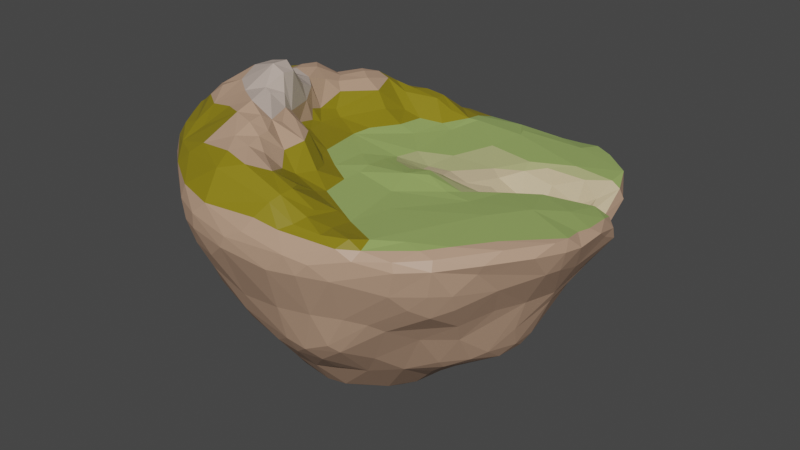 # Source: World1IslandNoFoliage.blend  (saved by Blender 2.80.75; exported with 4.5.12 LTS)
import bpy
from mathutils import Matrix  # noqa: F401  (used for matrix-valued properties, if any)

bpy.ops.wm.read_factory_settings(use_empty=True)
scene = bpy.context.scene
scene.name = 'Scene'

# ---- collections
col_collection = bpy.data.collections.new('Collection'); scene.collection.children.link(col_collection)
col_grass = bpy.data.collections.new('Grass'); scene.collection.children.link(col_grass)

# ---- materials (node trees are filled in below, after node groups)
mat_grass_001 = bpy.data.materials.new('Grass.001')
mat_grass_001.use_transparent_shadow = False
mat_rock_001 = bpy.data.materials.new('Rock.001')
mat_rock_001.use_transparent_shadow = False
mat_darkgrass_001 = bpy.data.materials.new('DarkGrass.001')
mat_darkgrass_001.use_transparent_shadow = False
mat_lightrock_001 = bpy.data.materials.new('LightRock.001')
mat_lightrock_001.use_transparent_shadow = False
mat_brownrock_001 = bpy.data.materials.new('BrownRock.001')
mat_brownrock_001.use_transparent_shadow = False
mat_rockgrassblend_001 = bpy.data.materials.new('RockGrassBlend.001')
mat_rockgrassblend_001.use_transparent_shadow = False

# ---- material node trees
mat_grass_001.use_nodes = True; mat_grass_001.node_tree.nodes.clear()
_N = mat_grass_001.node_tree.nodes; _L = mat_grass_001.node_tree.links
n0 = _N.new('ShaderNodeOutputMaterial'); n0.name = 'Material Output'; n0.location = (300, 300)
n1 = _N.new('ShaderNodeBsdfPrincipled'); n1.name = 'Principled BSDF'; n1.location = (10, 300)
n1.distribution = 'GGX'
n1.subsurface_method = 'BURLEY'
n1.inputs[0].default_value = (0.3325, 0.4564, 0.1329, 1.0)
n1.inputs[3].default_value = 1.45
n1.inputs[27].default_value = (0.0, 0.0, 0.0, 1.0)
n1.inputs[28].default_value = 1.0
_L.new(n1.outputs[0], n0.inputs[0])
n0.is_active_output = True
mat_rock_001.use_nodes = True; mat_rock_001.node_tree.nodes.clear()
_N = mat_rock_001.node_tree.nodes; _L = mat_rock_001.node_tree.links
n0 = _N.new('ShaderNodeOutputMaterial'); n0.name = 'Material Output'; n0.location = (300, 300)
n1 = _N.new('ShaderNodeBsdfPrincipled'); n1.name = 'Principled BSDF'; n1.location = (10, 300)
n1.distribution = 'GGX'
n1.subsurface_method = 'BURLEY'
n1.inputs[0].default_value = (0.5029, 0.3185, 0.2159, 1.0)
n1.inputs[3].default_value = 1.45
n1.inputs[27].default_value = (0.0, 0.0, 0.0, 1.0)
n1.inputs[28].default_value = 1.0
_L.new(n1.outputs[0], n0.inputs[0])
n0.is_active_output = True
mat_darkgrass_001.use_nodes = True; mat_darkgrass_001.node_tree.nodes.clear()
_N = mat_darkgrass_001.node_tree.nodes; _L = mat_darkgrass_001.node_tree.links
n0 = _N.new('ShaderNodeOutputMaterial'); n0.name = 'Material Output'; n0.location = (300, 300)
n1 = _N.new('ShaderNodeBsdfPrincipled'); n1.name = 'Principled BSDF'; n1.location = (10, 300)
n1.distribution = 'GGX'
n1.subsurface_method = 'BURLEY'
n1.inputs[0].default_value = (0.2542, 0.2016, 0.006512, 1.0)
n1.inputs[3].default_value = 1.45
n1.inputs[27].default_value = (0.0, 0.0, 0.0, 1.0)
n1.inputs[28].default_value = 1.0
_L.new(n1.outputs[0], n0.inputs[0])
n0.is_active_output = True
mat_lightrock_001.use_nodes = True; mat_lightrock_001.node_tree.nodes.clear()
_N = mat_lightrock_001.node_tree.nodes; _L = mat_lightrock_001.node_tree.links
n0 = _N.new('ShaderNodeOutputMaterial'); n0.name = 'Material Output'; n0.location = (300, 300)
n1 = _N.new('ShaderNodeBsdfPrincipled'); n1.name = 'Principled BSDF'; n1.location = (10, 300)
n1.distribution = 'GGX'
n1.subsurface_method = 'BURLEY'
n1.inputs[0].default_value = (0.521, 0.4233, 0.3663, 1.0)
n1.inputs[3].default_value = 1.45
n1.inputs[27].default_value = (0.0, 0.0, 0.0, 1.0)
n1.inputs[28].default_value = 1.0
_L.new(n1.outputs[0], n0.inputs[0])
n0.is_active_output = True
mat_brownrock_001.use_nodes = True; mat_brownrock_001.node_tree.nodes.clear()
_N = mat_brownrock_001.node_tree.nodes; _L = mat_brownrock_001.node_tree.links
n0 = _N.new('ShaderNodeOutputMaterial'); n0.name = 'Material Output'; n0.location = (300, 300)
n1 = _N.new('ShaderNodeBsdfPrincipled'); n1.name = 'Principled BSDF'; n1.location = (10, 300)
n1.distribution = 'GGX'
n1.subsurface_method = 'BURLEY'
n1.inputs[0].default_value = (0.6038, 0.4793, 0.2918, 1.0)
n1.inputs[3].default_value = 1.45
n1.inputs[27].default_value = (0.0, 0.0, 0.0, 1.0)
n1.inputs[28].default_value = 1.0
_L.new(n1.outputs[0], n0.inputs[0])
n0.is_active_output = True
mat_rockgrassblend_001.use_nodes = True; mat_rockgrassblend_001.node_tree.nodes.clear()
_N = mat_rockgrassblend_001.node_tree.nodes; _L = mat_rockgrassblend_001.node_tree.links
n0 = _N.new('ShaderNodeOutputMaterial'); n0.name = 'Material Output'; n0.location = (300, 300)
n1 = _N.new('ShaderNodeBsdfPrincipled'); n1.name = 'Principled BSDF'; n1.location = (10, 300)
n1.distribution = 'GGX'
n1.subsurface_method = 'BURLEY'
n1.inputs[0].default_value = (0.4564, 0.4678, 0.2051, 1.0)
n1.inputs[3].default_value = 1.45
n1.inputs[27].default_value = (0.0, 0.0, 0.0, 1.0)
n1.inputs[28].default_value = 1.0
_L.new(n1.outputs[0], n0.inputs[0])
n0.is_active_output = True

# ---- world
world_world = bpy.data.worlds.new('World'); scene.world = world_world
world_world.use_nodes = True; world_world.node_tree.nodes.clear()
_N = world_world.node_tree.nodes; _L = world_world.node_tree.links
n0 = _N.new('ShaderNodeOutputWorld'); n0.name = 'World Output'; n0.location = (300, 300)
n1 = _N.new('ShaderNodeBackground'); n1.name = 'Background'; n1.location = (10, 300)
n1.inputs[0].default_value = (0.05088, 0.05088, 0.05088, 1.0)
_L.new(n1.outputs[0], n0.inputs[0])
n0.is_active_output = True
world_world.color = (0.05088, 0.05088, 0.05088)
world_world.use_sun_shadow = False
world_world.sun_shadow_jitter_overblur = 0.0

# ---- meshes
me_icosphere_001 = bpy.data.meshes.new('Icosphere.001')
me_icosphere_001.from_pydata([(51.52, -39.88, -57.61), (43.24, -33.06, -68.94), (35.94, -27.36, -77.13), (28.08, -24.83, -85.49), (1.529, -4.115, -97.94), (19.17, -24.26, -91.32), (10.06, -18.67, -95.91), (20.61, -34.49, -86.06), (-1.819, -16.14, -98.05), (38.58, -46.05, -63.25), (4.077, -34.55, -92.77), (-6.302, -30.55, -94.84), (33.69, -58.4, -53.83), (24.44, -52.26, -66.99), (6.282, -46.42, -84.78), (14.17, -60.06, -65.3), (-2.637, -47.94, -85.18), (-9.757, -42.95, -88.7), (17.04, -71.14, -54.66), (2.231, -59.71, -69.98), (5.398, -73.31, -54.71), (-15.78, -48.36, -82.51), (-7.001, -61.56, -68.11), (-5.108, -73.51, -53.32), (23.29, -15.27, -90.75), (17.23, -9.588, -93.49), (50.97, -35.67, -62.12), (60.19, -30.16, -57.36), (32.8, -2.641, -83.67), (37.8, -10.53, -79.75), (49.57, -15.94, -70.34), (65.23, -25.24, -54.26), (64.39, -15.75, -61.38), (72.95, -18.05, -43.63), (40.64, 13.01, -77.91), (70.15, -12.75, -54.53), (53.31, 4.261, -71.42), (68.15, -6.204, -58.73), (44.42, 23.61, -75.23), (66.05, 9.9, -56.41), (56.75, 23.72, -65.9), (70.11, 24.71, -43.0), (61.67, 35.43, -53.86), (-22.53, -60.42, -62.92), (-24.04, -70.25, -51.0), (-17.21, -22.51, -96.07), (-32.72, -51.01, -67.91), (-24.19, -35.34, -88.81), (-33.39, -37.55, -81.98), (-29.58, -21.41, -92.38), (-26.28, -9.163, -96.04), (-44.93, -50.39, -59.35), (-38.89, -27.3, -84.87), (-37.75, -6.046, -91.04), (-49.63, -43.87, -60.96), (-43.69, -17.85, -84.73), (-46.69, -9.325, -83.78), (-58.73, -27.33, -63.7), (-60.07, -10.8, -67.79), (-58.84, 4.829, -67.74), (-48.13, 0.7791, -82.6), (-30.31, 3.571, -95.1), (-14.52, -1.738, -98.88), (-39.31, 10.33, -90.06), (-6.416, 12.15, -97.53), (-32.37, 16.96, -92.6), (-18.11, 15.14, -96.63), (-44.79, 16.6, -84.25), (-38.53, 22.77, -87.3), (-28.35, 23.89, -91.72), (-42.0, 37.28, -74.89), (-29.83, 40.27, -80.98), (-57.04, 44.47, -55.36), (-17.58, 35.18, -87.44), (-50.99, 50.67, -58.72), (-44.91, 59.91, -56.18), (-38.98, 56.22, -66.63), (-32.11, 63.15, -62.95), (-29.97, 55.75, -70.88), (-38.17, 64.64, -56.19), (-28.2, 73.25, -43.99), (-17.74, 76.21, -44.35), (-5.978, 70.06, -55.09), (1.37, 36.44, -86.33), (5.211, 24.05, -91.03), (3.678, 57.21, -64.93), (18.25, 32.7, -81.41), (13.79, 49.11, -71.05), (21.93, 43.78, -73.28), (22.88, 64.31, -59.4), (19.98, 73.3, -49.51), (30.3, 56.49, -64.53), (34.69, 42.9, -71.0), (42.36, 31.71, -73.98), (32.67, 61.47, -59.62), (39.62, 56.1, -60.13), (43.1, 46.58, -66.09), (39.26, 70.35, -37.77), (-7.16, -4.207, 3.151), (50.71, -51.33, -41.53), (28.05, -72.27, -46.25), (13.82, -77.37, -48.06), (5.169, -78.63, -45.86), (-21.28, -75.67, -43.74), (63.71, 32.87, -44.29), (76.31, 17.27, -34.47), (71.44, -3.42, -53.1), (79.24, -3.301, -34.93), (78.11, -19.63, -28.69), (61.43, -39.79, -42.77), (3.266, 12.74, -94.78), (28.17, 15.08, -82.39), (51.08, 26.02, -71.07), (54.21, 38.83, -61.85), (60.32, 39.78, -45.25), (62.0, 42.75, -42.38), (-45.97, -60.52, -48.84), (-55.48, -56.77, -44.35), (-60.82, -53.77, -40.67), (-65.47, -35.83, -47.13), (-71.79, -17.48, -52.7), (-73.81, -9.821, -52.2), (-23.91, 70.38, -54.21), (-19.51, 64.69, -62.93), (-9.692, 48.64, -76.32), (-7.055, 36.21, -87.35), (-8.048, 24.82, -93.62), (-78.59, 0.8858, -44.62), (-71.12, 16.29, -49.07), (-70.11, 29.45, -45.26), (-71.22, 39.92, -36.47), (-60.14, 53.7, -40.47), (-52.41, 62.22, -39.38), (-44.16, 66.5, -42.87), (6.666, 74.82, -49.66), (32.62, 71.11, -44.28), (69.71, -5.668, 3.713), (91.85, -23.44, 3.759), (94.11, -19.29, -1.184), (78.38, -39.27, -14.4), (65.35, 46.32, -32.15), (81.08, 34.57, -16.86), (87.18, 26.61, -10.97), (88.25, 22.51, -4.236), (16.75, -76.17, 10.71), (15.19, -81.88, 9.407), (11.34, -86.35, 7.61), (-3.027, -91.27, 4.029), (-11.2, -93.01, -0.02502), (-23.81, -89.38, -13.97), (56.78, -74.2, 0.2294), (38.41, -76.99, 9.021), (-71.88, -42.59, 28.14), (-75.78, -42.87, 24.78), (-77.71, -43.24, 23.65), (-82.39, -44.39, 18.22), (-89.18, -20.36, -12.5), (-59.29, 49.84, 15.42), (-65.86, 55.8, 3.189), (-58.27, 69.45, -4.455), (-46.3, 79.9, -9.625), (-47.18, 80.79, -14.62), (-42.39, 80.41, -24.04), (-38.39, 71.65, -38.94), (-93.51, 16.81, -9.153), (15.93, 65.73, -1.817), (43.14, 74.18, -3.735), (55.51, 79.25, -5.447), (56.12, 77.25, -12.25), (73.1, 53.89, -18.11), (28.64, -42.8, 5.116), (-18.31, -63.2, 22.53), (-31.23, -58.02, 30.52), (-50.43, -51.26, 30.5), (-67.81, -38.94, 32.18), (-65.05, 6.277, 30.27), (-64.48, 15.22, 28.99), (-62.55, 26.6, 21.52), (-58.37, 39.76, 20.8), (-47.68, 46.28, 16.68), (-38.88, 48.3, 11.32), (13.46, -14.47, 6.038), (-4.61, -17.3, 5.55), (-2.468, -25.31, 5.672), (17.02, -59.75, 7.144), (49.53, 3.909, 1.361), (-15.41, -9.538, 5.105), (-23.19, -22.79, 9.119), (-37.33, -17.86, 13.04), (-40.47, -21.34, 16.7), (-37.45, -28.45, 24.94), (-39.11, -30.57, 33.17), (-43.29, -37.1, 36.39), (-51.65, -41.05, 34.21), (-30.57, 2.267, 6.437), (-30.43, 12.83, 6.044), (-34.45, 28.75, 9.586), (-2.356, -1.778, 2.765), (5.243, 10.7, -1.878), (7.866, 25.03, -0.9933), (13.41, 46.93, -1.765), (7.177, 4.527, -0.6477), (17.99, -4.513, 5.2), (25.33, 0.8594, 1.13), (16.28, 6.673, -1.456), (14.89, 13.66, -2.481), (25.87, 8.562, -5.66), (23.7, 13.76, -5.463), (33.68, 8.803, -6.608), (33.9, 15.78, -8.488), (39.19, 1.025, -0.382), (30.81, 21.93, -8.175), (29.79, 29.0, -6.735), (24.72, 32.43, -4.869), (39.9, 12.33, -7.652), (42.16, 22.62, -13.55), (41.96, 29.14, -12.73), (51.73, 12.21, -1.538), (52.13, 23.7, -12.83), (37.65, 36.94, -3.885), (36.33, 42.7, -1.81), (61.78, 13.99, 0.5682), (48.98, 28.74, -14.39), (-5.348, 16.18, 0.4809), (-18.35, 29.57, 1.237), (-25.98, 29.24, 3.844), (-10.96, 48.09, -0.8042), (-17.51, 49.79, 0.2052), (-26.21, 43.82, 2.38), (-32.83, 40.77, 5.878), (-42.12, 32.65, 15.6), (-7.047, 4.2, 1.358), (-42.26, 6.376, 10.1), (-41.59, -6.75, 12.05), (-42.73, -10.9, 14.05), (-46.19, 7.985, 12.58), (-47.91, -0.239, 15.1), (-46.21, -7.132, 17.43), (-44.3, -12.51, 23.31), (-49.68, 14.84, 18.36), (-49.07, -4.444, 26.47), (-47.02, -12.01, 30.41), (-42.6, -21.31, 39.37), (-42.09, -27.64, 40.42), (-48.83, 32.68, 20.22), (-53.06, 17.48, 21.82), (-53.84, 9.787, 24.8), (-53.71, -0.9022, 28.53), (-52.68, -9.542, 32.16), (-48.83, -18.92, 42.39), (-48.3, -27.43, 43.09), (-53.98, 36.29, 21.53), (-56.84, 23.02, 22.3), (-58.72, 9.634, 29.54), (-62.17, -0.3258, 30.9), (-62.18, -8.198, 31.92), (-58.64, -18.0, 39.94), (-61.94, -25.29, 39.0), (-61.04, -34.12, 35.06), (-11.73, -30.3, 7.747), (-1.522, -35.67, 6.387), (-29.71, -24.75, 13.54), (-19.38, -29.8, 10.07), (-23.66, -32.98, 20.83), (-11.91, -36.29, 9.921), (-7.7, -45.04, 11.64), (1.982, -49.92, 7.224), (-35.06, -34.37, 28.73), (-28.92, -35.09, 25.77), (-18.14, -40.99, 20.45), (-40.04, -37.63, 34.73), (-28.91, -42.36, 26.15), (-30.22, -46.91, 28.4), (-19.75, -50.97, 19.19), (-10.45, -54.32, 12.61), (1.059, -55.61, 9.083), (-40.6, -47.72, 34.4), (-32.07, -51.08, 31.2), (-24.68, -54.44, 27.3), (-23.81, -60.33, 27.11), (-13.6, -58.45, 15.53), (2.583, -66.55, 16.39), (9.596, -6.915, 4.172), (21.74, -9.477, 5.853), (34.14, -14.22, 3.693), (36.77, -2.454, 1.269), (17.57, -28.47, 4.053), (37.99, -9.38, 3.051), (46.32, -15.17, 3.485), (72.17, 19.26, -1.025), (62.23, 19.53, -2.408), (81.12, 22.98, -2.041), (68.48, 23.33, -4.728), (82.38, 24.85, -5.358), (70.11, 28.01, -11.75), (62.03, 27.79, -12.62), (57.67, 28.93, -14.04), (82.22, 26.51, -10.65), (76.44, 27.37, -11.07), (69.72, 29.85, -14.56), (61.6, 33.52, -14.39), (51.42, 34.02, -12.75), (78.38, 27.25, -17.05), (74.94, 30.46, -16.13), (68.4, 35.85, -14.18), (63.96, 38.43, -12.75), (50.69, 39.12, -7.834), (71.76, 34.4, -13.4), (70.56, 42.69, -9.432), (62.31, 46.39, -4.273), (44.98, 43.92, -2.868), (76.76, 40.38, -13.91), (71.98, 52.64, -3.912), (79.61, 38.76, -21.54), (77.61, 44.24, -17.95), (77.59, 53.85, -11.31), (76.27, 52.02, -6.184), (54.47, 51.77, -1.955), (74.59, 58.81, -12.8), (69.99, 66.12, -4.768), (68.32, 66.77, -12.01), (13.25, 71.83, -2.249), (6.311, 80.88, -4.008), (-8.867, 66.53, -1.22), (-12.41, 63.89, -0.2287), (-19.16, 59.17, 3.369), (-12.45, 83.0, -5.155), (-14.14, 73.59, -2.261), (-6.378, 89.6, -9.261), (-22.43, 71.97, 0.324), (-27.81, 63.75, 7.818), (-26.83, 57.36, 8.285), (-19.13, 88.08, -7.794), (-25.63, 83.02, -4.443), (-28.82, 74.48, -1.119), (-21.82, 89.72, -15.4), (-34.7, 66.68, 7.015), (-35.94, 61.4, 9.901), (-38.38, 54.64, 11.41), (-21.48, 89.13, -20.67), (-39.46, 72.3, -1.696), (-31.5, 87.04, -19.8), (-34.12, 86.41, -14.04), (-47.7, 57.45, 10.16), (-47.23, 51.63, 14.25), (-39.78, 78.75, -4.713), (-55.16, 64.34, 0.134), (-53.84, 46.51, 18.71), (-69.25, 28.45, 18.15), (-85.37, 34.49, 7.244), (-73.62, 20.52, 22.51), (-87.19, 25.44, 11.84), (-85.34, 17.9, 21.38), (-72.49, 14.18, 26.19), (-94.35, 14.88, 9.847), (-84.48, 3.134, 25.11), (-74.71, 0.3147, 25.88), (-95.96, 15.97, 1.591), (-88.4, 0.5605, 24.09), (-76.97, -10.72, 29.38), (-95.38, 0.4321, 12.05), (-83.27, -9.488, 25.77), (-97.02, 4.382, -0.01965), (-95.5, -8.853, 7.897), (-92.4, -13.95, 15.82), (-81.99, -23.37, 24.53), (-76.96, -18.83, 30.42), (-93.82, -3.755, -11.86), (-94.74, -11.1, -0.2698), (-73.52, -34.67, 30.39), (-89.61, 3.107, -22.55), (-88.89, -30.69, 14.6), (-87.06, -29.6, 19.83), (-61.77, -49.69, 28.47), (-63.28, -58.74, 22.98), (-56.45, -60.57, 23.17), (-60.67, -68.97, 17.95), (-40.93, -55.65, 31.67), (-31.51, -65.94, 27.1), (-55.75, -76.29, 12.46), (-49.45, -74.99, 18.09), (-43.82, -71.85, 22.65), (-27.19, -73.9, 24.49), (-43.69, -85.72, 3.518), (-41.4, -85.14, 10.07), (-25.54, -81.61, 20.33), (-22.21, -67.55, 25.74), (-44.72, -83.26, -7.366), (-40.05, -87.25, -4.154), (-15.18, -76.24, 22.96), (-7.164, -69.82, 20.19), (-37.07, -85.3, -14.49), (-31.96, -90.43, -4.214), (-31.1, -90.94, 2.746), (-24.48, -89.78, 8.8), (5.073, -71.48, 17.11), (3.315, -82.1, 14.79), (4.956, -77.68, 16.81), (-30.85, -82.6, -24.64), (0.1757, -87.56, 9.511), (15.19, -70.58, 10.91), (25.51, -61.86, 6.027), (42.18, -70.22, 7.439), (43.87, -76.8, 6.083), (55.46, -73.48, 3.967), (52.95, -62.36, 6.952), (60.44, -63.96, 6.45), (66.18, -63.56, 4.518), (67.3, -54.43, 6.518), (64.79, -64.62, -10.91), (67.25, -65.54, 0.693), (60.8, -22.75, 5.08), (69.33, -53.77, -19.65), (70.57, -57.2, -11.77), (78.59, -49.79, 0.6476), (81.18, -41.52, 4.55), (76.77, -38.6, 5.589), (76.29, -49.97, -3.531), (88.86, -32.31, -0.1398), (28.74, 82.18, -5.43), (45.99, 84.84, -5.628), (35.29, 87.69, -7.705), (26.27, 87.86, -9.537), (13.11, 89.59, -9.937), (46.42, 83.72, -13.16), (35.32, 87.2, -13.79), (21.7, 89.21, -15.94), (-3.49, 90.47, -18.06), (44.38, 80.54, -21.98), (55.14, 72.49, -20.4), (28.09, 86.51, -23.94), (4.659, 87.69, -28.43), (30.1, 76.43, -39.24), (20.37, 82.74, -35.35), (50.44, 60.6, -33.76), (-12.21, 82.31, -36.06), (-61.06, 43.97, 18.57), (-74.54, 40.33, 10.2), (-72.75, 58.09, -2.337), (-82.77, 45.23, 1.534), (-88.92, 34.48, 3.818), (-84.82, 46.08, -4.563), (-91.78, 30.93, -0.1878), (-63.1, 70.65, -9.956), (-74.36, 60.64, -8.622), (-64.53, 69.62, -16.7), (-78.89, 54.94, -13.14), (-84.56, 45.69, -12.73), (-61.67, 68.93, -22.25), (-76.25, 52.74, -21.72), (-82.09, 42.59, -20.52), (-90.1, 30.81, -11.48), (-82.82, 13.48, -31.07), (-71.15, -58.0, 20.17), (-71.85, -61.26, 15.64), (-67.48, -66.86, 10.71), (-76.47, -55.68, 8.193), (-62.47, -71.38, 5.706), (-86.04, -38.08, 9.994), (-76.31, -47.65, -8.846), (-70.98, -55.73, -8.172), (-53.36, -71.6, -13.78), (-72.03, -48.15, -25.0), (-63.32, -58.51, -27.64), (-55.64, -64.87, -29.57), (-41.04, -77.63, -23.84), (-87.68, -10.16, -25.96), (-83.5, -18.0, -30.58), (-39.09, -72.35, -38.41), (26.34, -73.26, 8.178), (27.48, -80.31, 8.42), (36.15, -82.13, 6.396), (17.57, -90.36, 0.7988), (27.81, -88.07, -0.7342), (42.79, -80.84, 2.848), (22.45, -89.32, -6.5), (-13.84, -92.9, -5.67), (9.195, -91.5, -7.803), (35.05, -84.64, -6.582), (53.62, -73.55, -11.01), (57.52, -67.11, -18.25), (5.762, -83.46, -29.13), (33.22, -75.96, -27.61), (21.42, -81.44, -27.32), (40.87, -70.35, -29.68), (62.67, -60.26, -22.8), (-15.45, -80.88, -32.66), (24.96, -75.99, -42.7), (44.81, -64.71, -33.63), (64.69, -45.26, -32.61), (79.71, 5.959, 1.591), (93.29, -16.93, 3.639), (91.44, -7.175, 1.734), (92.49, -0.1834, 0.9622), (90.5, 14.57, -1.297), (94.45, 5.466, -2.934), (95.32, -10.2, -2.341), (92.16, 13.08, -8.185), (91.05, 21.56, -8.022), (90.91, -17.06, -10.75), (90.16, 24.51, -13.89), (88.84, -23.64, -10.71), (90.04, -4.272, -14.95), (82.29, 25.36, -17.1), (83.84, 16.94, -23.9), (79.24, 24.72, -24.48), (82.02, -5.233, -29.1), (81.4, 34.32, -22.57), (72.07, -31.91, -29.02), (75.35, 23.32, -29.81), (75.46, 31.03, -31.05), (70.43, 38.57, -33.23), (55.4, 47.94, -46.93), (56.49, 42.55, -54.27)], [], [(288, 136, 185), (170, 411, 288), (411, 136, 288), (402, 170, 401), (402, 411, 170), (405, 411, 402), (405, 408, 411), (408, 416, 411), (416, 136, 411), (0, 109, 99), (24, 3, 5), (6, 24, 5), (25, 24, 6), (4, 25, 6), (9, 0, 99), (9, 26, 0), (1, 26, 9), (2, 1, 9), (7, 2, 9), (3, 2, 7), (5, 3, 7), (4, 6, 8), (10, 5, 7), (6, 5, 10), (8, 6, 10), (9, 99, 12), (7, 9, 13), (14, 7, 13), (10, 7, 14), (8, 10, 11), (9, 12, 13), (10, 14, 16), (17, 10, 16), (11, 10, 17), (13, 12, 100), (18, 13, 100), (15, 13, 18), (19, 13, 15), (14, 13, 19), (16, 14, 19), (19, 15, 18), (16, 19, 22), (21, 16, 22), (17, 16, 21), (18, 100, 101), (20, 18, 101), (19, 18, 20), (22, 19, 20), (22, 20, 23), (20, 101, 102), (23, 20, 102), (43, 21, 22), (22, 23, 44), (23, 102, 103), (44, 23, 103), (43, 22, 44), (25, 4, 110), (29, 3, 24), (2, 3, 29), (27, 0, 26), (109, 0, 27), (28, 24, 25), (29, 24, 28), (30, 2, 29), (1, 2, 30), (109, 27, 31), (111, 25, 110), (28, 25, 111), (32, 1, 30), (26, 1, 32), (27, 26, 32), (29, 28, 36), (31, 27, 32), (34, 28, 111), (36, 28, 34), (30, 29, 36), (32, 30, 36), (31, 32, 35), (33, 31, 35), (37, 32, 36), (35, 32, 37), (38, 34, 111), (36, 34, 38), (40, 36, 112), (37, 36, 40), (35, 37, 106), (107, 35, 106), (38, 111, 93), (36, 38, 112), (37, 40, 39), (106, 37, 39), (112, 38, 93), (40, 112, 113), (39, 40, 42), (41, 39, 42), (105, 39, 41), (40, 113, 42), (42, 113, 513), (41, 42, 104), (42, 513, 114), (104, 42, 114), (109, 31, 108), (108, 31, 33), (106, 39, 105), (104, 114, 115), (44, 103, 468), (47, 17, 21), (45, 17, 47), (11, 17, 45), (8, 11, 45), (62, 8, 45), (4, 8, 62), (64, 4, 62), (46, 43, 44), (21, 43, 46), (48, 21, 46), (47, 21, 48), (116, 44, 468), (46, 44, 116), (45, 47, 49), (50, 45, 49), (62, 45, 50), (51, 46, 116), (48, 46, 51), (52, 47, 48), (49, 47, 52), (48, 51, 54), (52, 48, 54), (49, 52, 55), (53, 49, 55), (50, 49, 53), (61, 50, 53), (51, 116, 117), (54, 51, 117), (52, 54, 57), (55, 52, 57), (54, 117, 118), (53, 55, 56), (119, 54, 118), (57, 54, 119), (55, 57, 120), (58, 55, 120), (56, 55, 58), (60, 56, 58), (57, 119, 120), (58, 120, 121), (59, 58, 121), (62, 50, 61), (60, 58, 59), (59, 121, 127), (63, 56, 60), (53, 56, 63), (61, 53, 63), (59, 127, 128), (67, 60, 59), (63, 60, 67), (65, 61, 63), (66, 61, 65), (62, 61, 66), (64, 62, 66), (67, 59, 128), (63, 67, 68), (65, 63, 68), (66, 65, 69), (69, 65, 68), (126, 66, 69), (67, 128, 129), (68, 67, 70), (126, 69, 73), (72, 67, 129), (74, 67, 72), (70, 67, 74), (71, 68, 70), (69, 68, 71), (73, 69, 71), (72, 129, 130), (70, 74, 76), (71, 70, 76), (78, 71, 76), (73, 71, 78), (72, 130, 131), (74, 72, 131), (124, 73, 78), (75, 74, 131), (76, 74, 75), (78, 76, 77), (143, 291, 494), (142, 297, 143), (503, 302, 142), (313, 314, 141), (511, 169, 507), (490, 221, 136), (490, 289, 221), (291, 289, 490), (289, 290, 221), (291, 292, 289), (289, 292, 290), (292, 295, 290), (295, 218, 290), (143, 293, 291), (293, 294, 291), (291, 294, 292), (294, 295, 292), (295, 296, 218), (296, 222, 218), (143, 297, 293), (297, 298, 293), (298, 299, 293), (293, 299, 294), (299, 300, 294), (294, 300, 295), (295, 300, 296), (300, 301, 296), (296, 301, 222), (142, 302, 297), (302, 303, 297), (297, 303, 298), (303, 307, 298), (298, 307, 299), (307, 304, 299), (304, 305, 299), (299, 305, 300), (305, 306, 300), (300, 306, 301), (503, 141, 302), (141, 311, 302), (302, 311, 303), (311, 307, 303), (307, 308, 304), (304, 308, 305), (308, 309, 305), (305, 309, 306), (309, 310, 306), (141, 314, 311), (311, 316, 307), (307, 316, 308), (316, 312, 308), (308, 312, 309), (312, 317, 309), (309, 317, 310), (317, 220, 310), (314, 315, 311), (311, 315, 316), (316, 319, 312), (312, 319, 317), (507, 169, 313), (313, 169, 314), (314, 169, 315), (169, 318, 315), (315, 318, 316), (318, 319, 316), (319, 166, 317), (511, 140, 169), (169, 320, 318), (318, 320, 319), (317, 165, 220), (320, 168, 319), (168, 167, 319), (319, 167, 166), (166, 165, 317), (434, 169, 140), (169, 429, 320), (429, 168, 320), (431, 339, 427), (321, 322, 165), (322, 323, 165), (322, 327, 323), (323, 324, 226), (328, 326, 322), (326, 327, 322), (327, 324, 323), (327, 329, 324), (329, 330, 324), (324, 330, 325), (330, 331, 325), (328, 332, 326), (332, 333, 326), (333, 334, 326), (326, 334, 327), (327, 334, 329), (339, 335, 427), (427, 335, 328), (328, 335, 332), (334, 336, 329), (329, 336, 330), (336, 337, 330), (330, 337, 331), (337, 338, 331), (338, 180, 331), (335, 342, 332), (342, 345, 332), (332, 345, 333), (345, 340, 333), (333, 340, 334), (334, 340, 336), (339, 341, 335), (341, 342, 335), (342, 160, 345), (340, 343, 336), (336, 343, 337), (337, 343, 338), (343, 344, 338), (338, 344, 180), (344, 179, 180), (435, 81, 339), (81, 341, 339), (345, 159, 340), (159, 346, 340), (81, 162, 341), (162, 161, 341), (341, 161, 342), (342, 161, 160), (340, 346, 343), (346, 157, 343), (343, 157, 344), (157, 347, 344), (344, 347, 179), (163, 162, 81), (160, 159, 345), (159, 158, 346), (158, 157, 346), (157, 436, 347), (436, 178, 347), (349, 348, 437), (451, 357, 442), (437, 348, 436), (436, 348, 178), (348, 177, 178), (349, 351, 348), (351, 350, 348), (348, 350, 177), (350, 176, 177), (351, 352, 350), (350, 353, 176), (440, 351, 349), (352, 353, 350), (353, 175, 176), (442, 354, 440), (440, 354, 351), (351, 354, 352), (354, 358, 352), (352, 358, 353), (358, 355, 353), (355, 356, 353), (353, 356, 175), (442, 357, 354), (356, 254, 175), (451, 164, 357), (357, 360, 354), (354, 360, 358), (358, 361, 355), (355, 361, 356), (361, 359, 356), (356, 359, 254), (359, 255, 254), (164, 362, 357), (357, 362, 360), (360, 364, 358), (364, 361, 358), (361, 366, 359), (359, 366, 255), (370, 362, 164), (362, 363, 360), (363, 364, 360), (364, 372, 361), (372, 365, 361), (361, 365, 366), (370, 367, 362), (367, 368, 362), (362, 368, 363), (365, 153, 366), (366, 369, 257), (368, 371, 363), (363, 371, 364), (364, 371, 372), (372, 154, 365), (365, 154, 153), (153, 369, 366), (370, 466, 367), (466, 156, 367), (367, 156, 368), (156, 458, 368), (368, 458, 371), (153, 152, 369), (369, 152, 174), (127, 466, 370), (458, 155, 371), (371, 155, 372), (372, 155, 154), (152, 373, 174), (374, 373, 152), (376, 374, 453), (455, 379, 454), (457, 379, 455), (374, 375, 373), (373, 375, 173), (375, 377, 173), (374, 376, 375), (376, 377, 375), (454, 379, 376), (379, 380, 376), (380, 381, 376), (376, 381, 377), (381, 378, 377), (377, 378, 172), (378, 279, 172), (379, 384, 380), (381, 382, 378), (382, 386, 378), (378, 386, 279), (386, 171, 279), (387, 383, 457), (457, 383, 379), (383, 384, 379), (384, 385, 380), (380, 385, 381), (381, 385, 382), (387, 388, 383), (385, 389, 382), (382, 389, 386), (386, 390, 171), (388, 393, 383), (383, 393, 384), (393, 394, 384), (384, 394, 385), (389, 390, 386), (465, 391, 387), (387, 391, 388), (391, 392, 388), (388, 392, 393), (394, 396, 385), (385, 396, 389), (396, 397, 389), (389, 397, 390), (397, 395, 390), (390, 395, 281), (465, 398, 391), (398, 149, 391), (391, 149, 392), (149, 476, 392), (392, 476, 393), (476, 148, 393), (393, 148, 394), (148, 147, 394), (147, 399, 394), (394, 399, 396), (397, 400, 395), (398, 486, 149), (399, 146, 396), (146, 145, 396), (396, 145, 397), (145, 144, 397), (397, 144, 400), (103, 486, 398), (147, 146, 399), (469, 401, 144), (151, 402, 469), (403, 402, 151), (150, 404, 474), (480, 409, 479), (469, 402, 401), (403, 405, 402), (474, 404, 403), (404, 406, 403), (403, 406, 405), (479, 410, 150), (150, 410, 404), (410, 407, 404), (404, 407, 406), (406, 408, 405), (409, 410, 479), (407, 408, 406), (410, 414, 407), (414, 415, 407), (407, 415, 408), (415, 416, 408), (480, 485, 409), (485, 413, 409), (409, 413, 410), (413, 417, 410), (410, 417, 414), (485, 412, 413), (489, 412, 485), (412, 139, 413), (416, 491, 136), (489, 139, 412), (413, 139, 417), (417, 418, 414), (414, 418, 415), (418, 137, 415), (415, 137, 416), (137, 491, 416), (489, 508, 139), (139, 501, 417), (417, 501, 418), (501, 138, 418), (418, 138, 137), (167, 420, 166), (165, 166, 321), (166, 419, 321), (419, 322, 321), (166, 421, 419), (419, 328, 322), (166, 420, 421), (421, 422, 419), (422, 423, 419), (419, 423, 328), (167, 168, 420), (168, 424, 420), (424, 425, 420), (420, 425, 421), (421, 425, 422), (425, 426, 422), (422, 426, 423), (426, 328, 423), (426, 427, 328), (429, 428, 168), (168, 428, 424), (428, 430, 424), (424, 430, 425), (425, 430, 426), (430, 427, 426), (430, 431, 427), (429, 432, 428), (430, 433, 431), (169, 434, 429), (434, 97, 429), (429, 97, 432), (428, 432, 430), (432, 433, 430), (431, 435, 339), (433, 134, 431), (431, 134, 435), (97, 135, 432), (135, 90, 432), (432, 90, 433), (90, 134, 433), (115, 512, 140), (140, 512, 434), (512, 97, 434), (134, 81, 435), (160, 443, 159), (161, 443, 160), (157, 437, 436), (157, 158, 437), (158, 439, 437), (437, 439, 349), (159, 438, 158), (438, 439, 158), (439, 440, 349), (159, 443, 438), (443, 444, 438), (438, 444, 439), (444, 441, 439), (439, 441, 440), (441, 442, 440), (444, 446, 441), (446, 447, 441), (441, 447, 442), (447, 451, 442), (161, 445, 443), (443, 445, 444), (445, 446, 444), (161, 162, 445), (162, 448, 445), (448, 449, 445), (445, 449, 446), (446, 449, 447), (449, 450, 447), (447, 450, 451), (448, 131, 449), (130, 452, 450), (450, 452, 451), (451, 370, 164), (162, 132, 448), (132, 131, 448), (131, 130, 449), (449, 130, 450), (451, 452, 370), (163, 132, 162), (130, 129, 452), (163, 133, 132), (80, 133, 163), (129, 128, 452), (128, 127, 452), (452, 127, 370), (153, 374, 152), (466, 467, 156), (153, 154, 374), (154, 453, 374), (155, 453, 154), (155, 454, 453), (453, 454, 376), (458, 456, 155), (155, 456, 454), (456, 455, 454), (456, 457, 455), (458, 459, 456), (456, 460, 457), (459, 460, 456), (460, 461, 457), (457, 461, 387), (156, 459, 458), (156, 462, 459), (459, 462, 460), (462, 463, 460), (460, 463, 461), (461, 465, 387), (156, 467, 462), (463, 464, 461), (464, 465, 461), (462, 118, 463), (467, 119, 462), (119, 118, 462), (118, 117, 463), (463, 117, 464), (117, 468, 464), (464, 468, 465), (465, 468, 398), (468, 103, 398), (127, 121, 466), (466, 121, 467), (121, 120, 467), (120, 119, 467), (116, 468, 117), (145, 470, 144), (147, 472, 146), (148, 472, 147), (476, 477, 148), (144, 470, 469), (145, 146, 470), (470, 151, 469), (146, 471, 470), (470, 471, 151), (471, 403, 151), (146, 472, 471), (471, 474, 403), (472, 473, 471), (473, 474, 471), (148, 477, 472), (477, 475, 472), (472, 475, 473), (475, 478, 473), (473, 478, 474), (474, 478, 150), (478, 479, 150), (477, 483, 475), (483, 478, 475), (149, 486, 476), (486, 481, 476), (476, 481, 477), (483, 482, 478), (478, 482, 479), (481, 483, 477), (482, 484, 479), (479, 484, 480), (484, 485, 480), (484, 488, 485), (483, 487, 482), (487, 484, 482), (486, 102, 481), (102, 101, 481), (481, 101, 483), (101, 487, 483), (487, 100, 484), (100, 488, 484), (99, 489, 488), (488, 489, 485), (103, 102, 486), (101, 100, 487), (100, 12, 488), (488, 12, 99), (99, 109, 489), (491, 492, 136), (136, 492, 490), (492, 493, 490), (493, 494, 490), (490, 494, 291), (137, 138, 491), (138, 496, 491), (491, 496, 492), (496, 495, 492), (492, 495, 493), (493, 495, 494), (495, 498, 494), (494, 498, 143), (501, 499, 138), (138, 499, 496), (496, 502, 495), (502, 497, 495), (495, 497, 498), (498, 142, 143), (499, 502, 496), (502, 500, 497), (497, 500, 498), (498, 500, 142), (500, 503, 142), (139, 108, 501), (501, 506, 499), (499, 506, 502), (502, 506, 500), (506, 504, 500), (504, 503, 500), (503, 507, 141), (507, 313, 141), (508, 108, 139), (501, 108, 506), (504, 505, 503), (503, 505, 507), (506, 107, 504), (107, 105, 504), (504, 105, 505), (105, 509, 505), (509, 510, 505), (505, 510, 507), (108, 33, 506), (33, 107, 506), (510, 511, 507), (489, 109, 508), (508, 109, 108), (107, 106, 105), (105, 41, 509), (41, 104, 509), (509, 104, 510), (33, 35, 107), (510, 104, 511), (104, 115, 511), (511, 115, 140), (114, 512, 115), (513, 512, 114), (112, 96, 113), (110, 84, 111), (513, 97, 512), (113, 96, 513), (96, 95, 513), (513, 95, 97), (112, 93, 96), (95, 94, 97), (97, 94, 135), (93, 92, 96), (92, 91, 96), (96, 91, 95), (91, 94, 95), (94, 90, 135), (92, 88, 91), (91, 89, 94), (94, 89, 90), (111, 86, 93), (93, 86, 92), (86, 88, 92), (88, 87, 91), (91, 87, 89), (89, 134, 90), (87, 85, 89), (85, 82, 89), (89, 82, 134), (111, 84, 86), (86, 83, 88), (88, 83, 87), (83, 85, 87), (82, 81, 134), (84, 83, 86), (83, 124, 85), (124, 82, 85), (110, 64, 84), (64, 126, 84), (84, 126, 83), (126, 125, 83), (125, 124, 83), (124, 123, 82), (123, 122, 82), (82, 122, 81), (4, 64, 110), (122, 80, 81), (123, 77, 122), (124, 78, 123), (125, 73, 124), (126, 73, 125), (64, 66, 126), (77, 79, 122), (122, 79, 80), (80, 79, 133), (79, 75, 133), (75, 132, 133), (123, 78, 77), (77, 76, 79), (76, 75, 79), (75, 131, 132), (401, 170, 286), (181, 283, 202), (183, 286, 181), (181, 202, 282), (282, 202, 201), (181, 282, 197), (282, 201, 197), (183, 181, 182), (400, 144, 184), (395, 400, 184), (171, 390, 280), (279, 171, 280), (172, 279, 278), (277, 172, 278), (377, 172, 277), (276, 377, 277), (173, 377, 276), (193, 173, 276), (373, 173, 193), (275, 395, 184), (281, 395, 275), (390, 281, 275), (274, 390, 275), (280, 390, 274), (273, 280, 274), (279, 280, 273), (278, 279, 273), (272, 278, 273), (277, 278, 272), (276, 277, 272), (270, 276, 272), (192, 276, 270), (193, 276, 192), (266, 184, 401), (275, 184, 266), (274, 275, 266), (265, 274, 266), (269, 274, 265), (273, 274, 269), (272, 273, 269), (271, 272, 269), (267, 272, 271), (270, 272, 267), (268, 271, 269), (267, 271, 268), (191, 270, 267), (266, 401, 286), (265, 266, 260), (269, 265, 264), (263, 269, 264), (268, 269, 263), (267, 268, 263), (190, 267, 263), (260, 266, 286), (264, 265, 260), (263, 264, 262), (264, 260, 259), (262, 264, 259), (261, 263, 262), (183, 259, 260), (187, 262, 259), (261, 262, 187), (188, 261, 187), (183, 260, 286), (259, 183, 182), (186, 259, 182), (187, 259, 186), (98, 182, 181), (186, 182, 98), (98, 181, 197), (192, 270, 191), (191, 267, 190), (190, 263, 189), (189, 263, 261), (258, 174, 373), (369, 174, 258), (257, 369, 258), (366, 257, 256), (255, 366, 256), (253, 175, 254), (176, 175, 253), (252, 176, 253), (177, 176, 252), (178, 177, 252), (251, 178, 252), (258, 373, 193), (250, 258, 193), (257, 258, 250), (249, 257, 250), (256, 257, 249), (248, 256, 249), (255, 256, 248), (247, 255, 248), (254, 255, 247), (253, 254, 247), (246, 253, 247), (252, 253, 246), (245, 252, 246), (244, 252, 245), (251, 252, 244), (250, 193, 192), (243, 250, 192), (242, 250, 243), (249, 250, 242), (241, 249, 242), (248, 249, 241), (240, 248, 241), (247, 248, 240), (236, 247, 240), (246, 247, 236), (239, 246, 236), (245, 246, 239), (244, 245, 239), (230, 244, 239), (243, 192, 191), (190, 243, 191), (242, 243, 190), (238, 242, 190), (241, 242, 238), (240, 241, 238), (237, 240, 238), (236, 240, 237), (239, 236, 235), (230, 239, 235), (238, 190, 189), (234, 238, 189), (237, 238, 234), (233, 237, 234), (236, 237, 233), (232, 236, 233), (235, 236, 232), (230, 235, 232), (196, 230, 232), (234, 189, 188), (233, 234, 188), (188, 189, 261), (233, 188, 187), (194, 233, 187), (232, 233, 194), (195, 232, 194), (186, 194, 187), (231, 186, 98), (196, 232, 195), (194, 186, 231), (347, 178, 251), (202, 285, 203), (286, 284, 181), (181, 284, 283), (284, 287, 283), (283, 287, 202), (287, 285, 202), (285, 287, 210), (287, 185, 210), (170, 288, 286), (286, 288, 284), (284, 288, 287), (287, 288, 185), (224, 228, 225), (200, 226, 199), (225, 196, 195), (224, 225, 195), (226, 224, 223), (224, 195, 194), (199, 226, 223), (223, 224, 194), (223, 194, 231), (198, 223, 231), (197, 231, 98), (199, 223, 198), (219, 310, 220), (306, 310, 219), (216, 306, 219), (301, 306, 216), (222, 301, 216), (217, 290, 218), (221, 290, 217), (220, 165, 200), (215, 222, 216), (218, 222, 215), (213, 220, 200), (219, 220, 213), (212, 219, 213), (216, 219, 212), (214, 218, 215), (217, 218, 214), (211, 216, 212), (215, 216, 211), (209, 215, 211), (214, 215, 209), (221, 217, 185), (244, 347, 251), (179, 347, 244), (230, 179, 244), (229, 179, 230), (180, 179, 229), (200, 323, 226), (226, 227, 224), (227, 228, 224), (228, 229, 225), (225, 229, 196), (228, 180, 229), (331, 180, 228), (200, 165, 323), (227, 331, 228), (325, 331, 227), (324, 325, 227), (229, 230, 196), (226, 324, 227), (285, 210, 203), (210, 208, 203), (210, 214, 208), (185, 217, 210), (217, 214, 210), (211, 212, 207), (207, 212, 213), (209, 211, 207), (214, 209, 208), (206, 209, 207), (208, 209, 206), (203, 208, 206), (205, 213, 199), (207, 213, 205), (205, 199, 198), (204, 207, 205), (206, 207, 204), (203, 206, 204), (213, 200, 199), (201, 205, 198), (204, 205, 201), (202, 204, 201), (201, 198, 231), (201, 231, 197), (136, 221, 185), (203, 204, 202), (144, 401, 184), (80, 163, 81)])
me_icosphere_001.polygons.foreach_set('material_index', [0, 0, 0, 0, 0, 0, 0, 0, 0, 1, 1, 1, 1, 1, 1, 1, 1, 1, 1, 1, 1, 1, 1, 1, 1, 1, 1, 1, 1, 1, 1, 1, 1, 1, 1, 1, 1, 1, 1, 1, 1, 1, 1, 1, 1, 1, 1, 1, 1, 1, 1, 1, 1, 1, 1, 1, 1, 1, 1, 1, 1, 1, 1, 1, 1, 1, 1, 1, 1, 1, 1, 1, 1, 1, 1, 1, 1, 1, 1, 1, 1, 1, 1, 1, 1, 1, 1, 1, 1, 1, 1, 1, 1, 1, 1, 1, 1, 1, 1, 1, 1, 1, 1, 1, 4, 1, 1, 1, 1, 1, 1, 1, 1, 1, 1, 1, 1, 1, 1, 1, 1, 1, 1, 1, 1, 1, 1, 1, 1, 1, 1, 1, 1, 1, 1, 1, 1, 1, 1, 1, 1, 1, 1, 1, 1, 1, 1, 1, 1, 1, 1, 1, 1, 1, 1, 1, 1, 1, 1, 1, 1, 1, 1, 1, 1, 1, 1, 1, 1, 1, 1, 1, 1, 1, 1, 1, 1, 1, 1, 1, 1, 1, 1, 1, 1, 1, 0, 4, 4, 1, 1, 0, 0, 0, 5, 5, 5, 4, 4, 4, 4, 4, 4, 4, 4, 4, 4, 4, 4, 4, 4, 4, 4, 4, 4, 4, 4, 4, 4, 4, 4, 4, 4, 4, 4, 4, 4, 4, 4, 4, 4, 4, 4, 1, 4, 4, 4, 4, 5, 5, 5, 1, 1, 0, 0, 1, 1, 1, 1, 1, 1, 0, 1, 1, 1, 0, 1, 1, 0, 0, 1, 1, 1, 1, 0, 0, 0, 0, 0, 0, 0, 2, 2, 2, 2, 1, 1, 2, 2, 2, 1, 1, 1, 2, 2, 2, 2, 2, 2, 1, 1, 1, 2, 2, 2, 1, 1, 1, 2, 2, 2, 2, 2, 2, 1, 1, 2, 2, 1, 1, 1, 1, 2, 2, 2, 2, 2, 1, 1, 2, 2, 1, 1, 2, 1, 1, 1, 1, 2, 2, 1, 1, 2, 1, 2, 2, 1, 2, 2, 2, 2, 2, 2, 2, 1, 2, 1, 1, 2, 2, 2, 2, 2, 1, 1, 1, 2, 2, 2, 2, 1, 1, 2, 2, 2, 2, 2, 1, 1, 1, 2, 1, 1, 2, 2, 2, 2, 2, 1, 1, 1, 1, 1, 2, 1, 1, 1, 2, 2, 1, 2, 2, 1, 1, 2, 2, 2, 2, 2, 2, 2, 2, 2, 1, 1, 1, 2, 1, 1, 1, 1, 1, 1, 1, 2, 2, 2, 1, 2, 1, 1, 1, 1, 1, 2, 1, 1, 1, 1, 1, 2, 2, 2, 2, 2, 2, 1, 1, 1, 1, 1, 1, 1, 1, 1, 2, 2, 1, 2, 2, 2, 2, 2, 1, 1, 2, 2, 2, 1, 1, 2, 0, 1, 1, 0, 1, 1, 1, 1, 0, 1, 1, 1, 1, 1, 1, 1, 1, 1, 1, 1, 1, 1, 1, 0, 1, 1, 1, 1, 1, 1, 1, 1, 1, 1, 1, 1, 0, 0, 0, 0, 0, 0, 0, 0, 0, 0, 1, 1, 1, 1, 1, 1, 1, 1, 1, 1, 1, 1, 1, 1, 1, 1, 1, 1, 1, 1, 1, 1, 1, 1, 1, 1, 1, 1, 1, 1, 4, 1, 1, 1, 1, 1, 1, 1, 2, 2, 2, 2, 2, 1, 1, 1, 1, 1, 1, 1, 1, 1, 1, 1, 1, 1, 1, 1, 1, 1, 1, 1, 1, 1, 1, 1, 1, 1, 1, 1, 1, 1, 1, 1, 1, 1, 1, 1, 1, 2, 1, 2, 2, 2, 2, 2, 1, 1, 1, 1, 1, 1, 1, 1, 1, 1, 1, 1, 1, 1, 1, 1, 1, 1, 1, 1, 1, 1, 1, 1, 1, 1, 1, 1, 1, 1, 1, 1, 2, 1, 1, 1, 2, 2, 2, 2, 2, 2, 1, 1, 1, 1, 1, 1, 1, 1, 1, 1, 1, 1, 1, 1, 1, 1, 1, 1, 1, 1, 1, 1, 1, 1, 1, 1, 1, 1, 1, 1, 1, 1, 1, 1, 1, 1, 1, 1, 0, 0, 0, 0, 0, 1, 1, 1, 1, 1, 1, 1, 1, 1, 1, 1, 1, 1, 4, 1, 1, 1, 4, 4, 1, 1, 1, 1, 1, 4, 4, 1, 1, 1, 4, 4, 1, 1, 4, 4, 4, 4, 1, 1, 1, 1, 1, 1, 4, 4, 4, 1, 4, 4, 4, 4, 1, 1, 1, 1, 1, 1, 1, 1, 1, 1, 1, 1, 1, 1, 1, 1, 1, 1, 1, 1, 1, 1, 1, 1, 1, 1, 1, 1, 1, 1, 1, 1, 1, 1, 1, 1, 1, 1, 1, 1, 1, 1, 1, 1, 1, 1, 1, 1, 1, 1, 1, 1, 1, 1, 1, 1, 1, 1, 1, 0, 0, 0, 0, 5, 0, 5, 0, 2, 2, 1, 1, 1, 1, 1, 1, 1, 1, 1, 2, 2, 2, 2, 2, 2, 1, 1, 1, 1, 1, 3, 3, 3, 2, 2, 2, 2, 2, 2, 1, 1, 1, 3, 1, 1, 3, 0, 2, 2, 2, 1, 1, 1, 0, 2, 2, 2, 2, 2, 0, 2, 2, 2, 0, 0, 0, 0, 0, 0, 0, 3, 3, 1, 2, 1, 1, 1, 1, 1, 1, 1, 1, 1, 1, 1, 1, 3, 3, 3, 3, 3, 3, 3, 3, 1, 1, 1, 1, 1, 1, 3, 3, 3, 3, 3, 3, 3, 3, 1, 1, 1, 1, 1, 1, 3, 3, 3, 3, 3, 3, 1, 1, 2, 2, 1, 1, 1, 2, 2, 2, 2, 2, 2, 2, 2, 2, 2, 2, 2, 2, 0, 0, 2, 0, 1, 5, 0, 0, 0, 0, 5, 5, 5, 0, 0, 0, 0, 0, 0, 2, 0, 0, 0, 0, 0, 0, 5, 0, 5, 5, 4, 4, 4, 4, 4, 5, 0, 4, 4, 5, 5, 4, 4, 4, 4, 4, 4, 4, 4, 5, 1, 1, 1, 2, 2, 0, 0, 0, 2, 2, 2, 2, 0, 2, 2, 2, 2, 0, 5, 4, 4, 5, 4, 4, 4, 4, 4, 4, 4, 4, 5, 4, 5, 4, 4, 4, 5, 4, 4, 5, 5, 5, 0, 5, 2, 1])
me_icosphere_001.materials.append(mat_grass_001)
me_icosphere_001.materials.append(mat_rock_001)
me_icosphere_001.materials.append(mat_darkgrass_001)
me_icosphere_001.materials.append(mat_lightrock_001)
me_icosphere_001.materials.append(mat_brownrock_001)
me_icosphere_001.materials.append(mat_rockgrassblend_001)
me_icosphere_001.use_remesh_preserve_volume = False
me_icosphere_001.use_remesh_preserve_attributes = False
me_icosphere_001.use_mirror_vertex_groups = False
me_icosphere_001.update()

# ---- objects
ob_icosphere = bpy.data.objects.new('Icosphere', me_icosphere_001)

# ---- transforms, parenting, visibility, modifiers, constraints
ob_icosphere.location = (0.0, 0.0, 0.0)
ob_icosphere.lineart.crease_threshold = 0.0
_vg = ob_icosphere.vertex_groups.new(name='GrassArea')

# ---- collection membership
col_collection.objects.link(ob_icosphere)
def _layer_coll(name, lc=None):
    lc = lc or bpy.context.view_layer.layer_collection
    for c in lc.children:
        if c.name == name: return c
        r = _layer_coll(name, c)
        if r: return r
_layer_coll('Grass').exclude = True

# ---- scene / render settings (as saved in the file)
scene.frame_start = 1; scene.frame_end = 250; scene.frame_set(1)
scene.render.engine = 'BLENDER_EEVEE_NEXT'
scene.cycles.use_denoising = False
scene.cycles.samples = 128
scene.cycles.sampling_pattern = 'TABULATED_SOBOL'
scene.cycles.use_adaptive_sampling = False
scene.cycles.use_light_tree = False
scene.eevee.use_gtao = True
scene.view_settings.view_transform = 'Filmic'
bpy.context.view_layer.update()

# ---- added for rendering (the .blend has no active camera and no usable light): camera, sun
cam_auto = bpy.data.cameras.new('AutoCamera')
cam_auto.lens = 50.0
cam_auto.sensor_width = 36.0
cam_auto.clip_end = 4893.29
ob_auto_camera = bpy.data.objects.new('AutoCamera', cam_auto)
scene.collection.objects.link(ob_auto_camera)
ob_auto_camera.location = (277.97, -335.854, 195.161)
ob_auto_camera.rotation_euler = (1.09748, -7.21219e-08, 0.694738)
scene.camera = ob_auto_camera
light_auto_sun = bpy.data.lights.new('AutoSun', 'SUN')
light_auto_sun.energy = 3.0
light_auto_sun.angle = 0.0523599
ob_auto_sun = bpy.data.objects.new('AutoSun', light_auto_sun)
scene.collection.objects.link(ob_auto_sun)
ob_auto_sun.rotation_euler = (0.872665, 0.174533, 0.523599)
bpy.context.view_layer.update()
